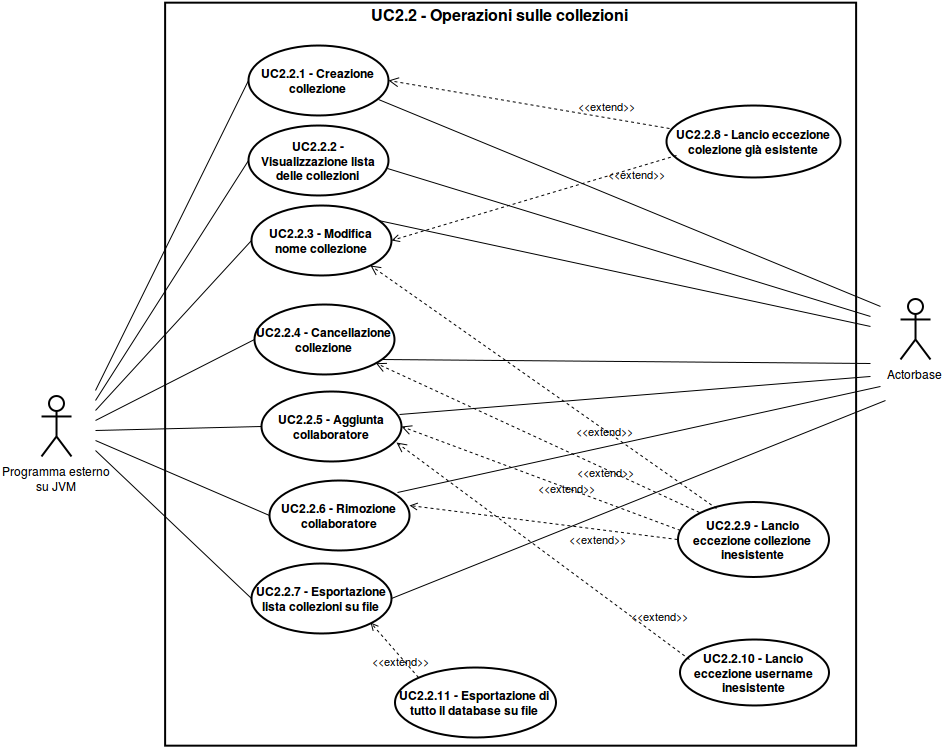

The diagram above was exported from draw.io. Its source (the exported page's mxGraphModel, read from the mxfile embedded in the PNG):
<mxGraphModel dx="3086" dy="1895" grid="1" gridSize="10" guides="1" tooltips="1" connect="1" arrows="1" fold="1" page="1" pageScale="1" pageWidth="826" pageHeight="1169" background="#ffffff" math="0">
  <root>
    <mxCell id="0" />
    <mxCell id="1" parent="0" />
    <mxCell id="2" value="&lt;span&gt;Programma esterno&lt;/span&gt;&lt;div&gt;su JVM&lt;/div&gt;" style="shape=umlActor;verticalLabelPosition=bottom;labelBackgroundColor=#ffffff;verticalAlign=top;html=1;shadow=0;glass=0;strokeWidth=2;fillColor=none;" vertex="1" parent="1">
      <mxGeometry x="-44" y="2195.970297029703" width="30" height="60" as="geometry" />
    </mxCell>
    <mxCell id="3" value="&lt;b&gt;UC&lt;/b&gt;&lt;b&gt;2.2&lt;/b&gt;&lt;b&gt;.2 - Visualizzazione lista delle collezioni&lt;/b&gt;" style="ellipse;whiteSpace=wrap;html=1;shadow=0;glass=0;strokeWidth=2;fillColor=none;" vertex="1" parent="1">
      <mxGeometry x="163" y="1924.970297029703" width="140" height="70" as="geometry" />
    </mxCell>
    <mxCell id="4" value="&lt;b&gt;UC&lt;/b&gt;&lt;b&gt;2.2&lt;/b&gt;&lt;b&gt;.3 - Modifica nome collezione&lt;/b&gt;" style="ellipse;whiteSpace=wrap;html=1;shadow=0;glass=0;strokeWidth=2;fillColor=none;" vertex="1" parent="1">
      <mxGeometry x="166" y="2004.970297029703" width="140" height="70" as="geometry" />
    </mxCell>
    <mxCell id="5" value="&lt;b&gt;UC&lt;/b&gt;&lt;b&gt;2.2&lt;/b&gt;&lt;b&gt;.4 - Cancellazione collezione&lt;/b&gt;" style="ellipse;whiteSpace=wrap;html=1;shadow=0;glass=0;strokeWidth=2;fillColor=none;" vertex="1" parent="1">
      <mxGeometry x="169" y="2103.970297029703" width="140" height="70" as="geometry" />
    </mxCell>
    <mxCell id="6" value="&lt;b&gt;UC&lt;/b&gt;&lt;b&gt;2.2&lt;/b&gt;&lt;b&gt;.5 - Aggiunta collaboratore&lt;/b&gt;" style="ellipse;whiteSpace=wrap;html=1;shadow=0;glass=0;strokeWidth=2;fillColor=none;" vertex="1" parent="1">
      <mxGeometry x="176" y="2190.970297029703" width="140" height="70" as="geometry" />
    </mxCell>
    <mxCell id="7" value="&lt;b&gt;UC&lt;/b&gt;&lt;b&gt;2.2&lt;/b&gt;&lt;b&gt;.6 - Rimozione collaboratore&lt;/b&gt;" style="ellipse;whiteSpace=wrap;html=1;shadow=0;glass=0;strokeWidth=2;fillColor=none;" vertex="1" parent="1">
      <mxGeometry x="184" y="2279.970297029703" width="140" height="70" as="geometry" />
    </mxCell>
    <mxCell id="8" value="&lt;b&gt;UC2.2.1 - Creazione collezione&lt;/b&gt;" style="ellipse;whiteSpace=wrap;html=1;shadow=0;glass=0;strokeWidth=2;fillColor=none;" vertex="1" parent="1">
      <mxGeometry x="163" y="1844.970297029703" width="140" height="70" as="geometry" />
    </mxCell>
    <mxCell id="9" value="" style="endArrow=none;html=1;entryX=0;entryY=0.5;" edge="1" target="8" parent="1">
      <mxGeometry x="245" y="1940.7128712871288" width="50" height="50" as="geometry">
        <mxPoint x="10" y="2190" as="sourcePoint" />
        <mxPoint x="295" y="2045.970297029703" as="targetPoint" />
      </mxGeometry>
    </mxCell>
    <mxCell id="10" value="" style="endArrow=none;html=1;entryX=0;entryY=0.5;" edge="1" target="3" parent="1">
      <mxGeometry x="255" y="2020.9108910891089" width="50" height="50" as="geometry">
        <mxPoint x="10" y="2200" as="sourcePoint" />
        <mxPoint x="315" y="2075.970297029703" as="targetPoint" />
        <Array as="points" />
      </mxGeometry>
    </mxCell>
    <mxCell id="11" value="" style="endArrow=none;html=1;entryX=0;entryY=0.5;" edge="1" target="4" parent="1">
      <mxGeometry x="255" y="2101.108910891089" width="50" height="50" as="geometry">
        <mxPoint x="10" y="2210" as="sourcePoint" />
        <mxPoint x="345" y="2095.970297029703" as="targetPoint" />
      </mxGeometry>
    </mxCell>
    <mxCell id="12" value="" style="endArrow=none;html=1;entryX=0;entryY=0.5;" edge="1" target="5" parent="1">
      <mxGeometry x="255" y="2125.970297029703" width="50" height="50" as="geometry">
        <mxPoint x="10" y="2220" as="sourcePoint" />
        <mxPoint x="345" y="2135.970297029703" as="targetPoint" />
      </mxGeometry>
    </mxCell>
    <mxCell id="13" value="" style="endArrow=none;html=1;entryX=0;entryY=0.5;" edge="1" target="6" parent="1">
      <mxGeometry x="255" y="2135.970297029703" width="50" height="50" as="geometry">
        <mxPoint x="10" y="2230" as="sourcePoint" />
        <mxPoint x="365" y="2215.970297029703" as="targetPoint" />
      </mxGeometry>
    </mxCell>
    <mxCell id="14" value="" style="endArrow=none;html=1;entryX=0;entryY=0.5;" edge="1" target="7" parent="1">
      <mxGeometry x="245" y="2145.970297029703" width="50" height="50" as="geometry">
        <mxPoint x="10" y="2240" as="sourcePoint" />
        <mxPoint x="345" y="2305.970297029703" as="targetPoint" />
      </mxGeometry>
    </mxCell>
    <mxCell id="15" value="&lt;font style=&quot;font-size: 16px&quot;&gt;UC2.2 - Operazioni sulle collezioni&lt;/font&gt;" style="text;html=1;strokeColor=none;fillColor=none;align=center;verticalAlign=middle;whiteSpace=wrap;overflow=hidden;fontStyle=1" vertex="1" parent="1">
      <mxGeometry x="278" y="1800.970297029703" width="270" height="25" as="geometry" />
    </mxCell>
    <mxCell id="16" value="&lt;b&gt;UC&lt;/b&gt;&lt;b&gt;2.2&lt;/b&gt;&lt;b&gt;.8 - Lancio eccezione colezione già esistente&lt;/b&gt;" style="ellipse;whiteSpace=wrap;html=1;shadow=0;glass=0;strokeWidth=2;fillColor=none;" vertex="1" parent="1">
      <mxGeometry x="581" y="1904.970297029703" width="174" height="72" as="geometry" />
    </mxCell>
    <mxCell id="17" value="&amp;lt;&amp;lt;extend&amp;gt;&amp;gt;" style="html=1;verticalAlign=bottom;endArrow=open;dashed=1;endSize=8;strokeWidth=1;exitX=0.02;exitY=0.315;entryX=1;entryY=0.5;exitPerimeter=0;labelBackgroundColor=none;" edge="1" source="16" target="8" parent="1">
      <mxGeometry as="geometry">
        <mxPoint x="600.9002297572392" y="1968.0258158671725" as="sourcePoint" />
        <mxPoint x="515" y="1941.970297029703" as="targetPoint" />
        <mxPoint x="78" y="10" as="offset" />
      </mxGeometry>
    </mxCell>
    <mxCell id="18" value="&lt;font style=&quot;font-size: 11px&quot;&gt;&amp;lt;&amp;lt;extend&amp;gt;&amp;gt;&lt;/font&gt;" style="html=1;verticalAlign=bottom;endArrow=open;dashed=1;endSize=8;strokeWidth=1;exitX=0;exitY=0;labelBackgroundColor=none;" edge="1" source="27" target="5" parent="1">
      <mxGeometry as="geometry">
        <mxPoint x="238.5359891397252" y="2323.7210310434793" as="sourcePoint" />
        <mxPoint x="515" y="2185.970297029703" as="targetPoint" />
        <mxPoint x="68" y="43" as="offset" />
      </mxGeometry>
    </mxCell>
    <mxCell id="19" value="Actorbase" style="shape=umlActor;verticalLabelPosition=bottom;labelBackgroundColor=#ffffff;verticalAlign=top;html=1;shadow=0;glass=0;strokeWidth=2;fillColor=none;" vertex="1" parent="1">
      <mxGeometry x="815" y="2098.970297029703" width="30" height="60" as="geometry" />
    </mxCell>
    <mxCell id="20" value="" style="endArrow=none;html=1;strokeWidth=1;exitX=0.916;exitY=0.174;exitPerimeter=0;" edge="1" source="7" parent="1">
      <mxGeometry x="506.0198019801978" y="2185.970297029703" width="50" height="50" as="geometry">
        <mxPoint x="725" y="2235.970297029703" as="sourcePoint" />
        <mxPoint x="795" y="2185.970297029703" as="targetPoint" />
      </mxGeometry>
    </mxCell>
    <mxCell id="21" value="" style="endArrow=none;html=1;strokeWidth=1;exitX=0.987;exitY=0.334;exitPerimeter=0;" edge="1" source="6" parent="1">
      <mxGeometry x="508.99009900990086" y="2175.970297029703" width="50" height="50" as="geometry">
        <mxPoint x="745" y="2185.970297029703" as="sourcePoint" />
        <mxPoint x="785" y="2175.970297029703" as="targetPoint" />
      </mxGeometry>
    </mxCell>
    <mxCell id="22" value="" style="endArrow=none;html=1;strokeWidth=1;exitX=0.93;exitY=0.775;exitPerimeter=0;" edge="1" source="8" parent="1">
      <mxGeometry x="494.13861386138615" y="1965.4653465346535" width="50" height="50" as="geometry">
        <mxPoint x="725" y="2095.970297029703" as="sourcePoint" />
        <mxPoint x="795" y="2105.970297029703" as="targetPoint" />
      </mxGeometry>
    </mxCell>
    <mxCell id="23" value="" style="endArrow=none;html=1;strokeWidth=1;exitX=0.99;exitY=0.612;exitPerimeter=0;" edge="1" source="3" parent="1">
      <mxGeometry x="513.9405940594061" y="2028.8316831683169" width="50" height="50" as="geometry">
        <mxPoint x="735" y="2155.970297029703" as="sourcePoint" />
        <mxPoint x="785" y="2115.970297029703" as="targetPoint" />
      </mxGeometry>
    </mxCell>
    <mxCell id="24" value="" style="endArrow=none;html=1;strokeWidth=1;exitX=0.904;exitY=0.219;exitPerimeter=0;" edge="1" source="4" parent="1">
      <mxGeometry x="505.02970297029697" y="2081.3069306930693" width="50" height="50" as="geometry">
        <mxPoint x="715" y="2165.970297029703" as="sourcePoint" />
        <mxPoint x="785" y="2125.970297029703" as="targetPoint" />
      </mxGeometry>
    </mxCell>
    <mxCell id="25" value="" style="endArrow=none;html=1;strokeWidth=1;exitX=0.904;exitY=0.785;exitPerimeter=0;" edge="1" source="5" parent="1">
      <mxGeometry x="505.02970297029697" y="2155.970297029703" width="50" height="50" as="geometry">
        <mxPoint x="725" y="2185.970297029703" as="sourcePoint" />
        <mxPoint x="785" y="2163" as="targetPoint" />
      </mxGeometry>
    </mxCell>
    <mxCell id="26" value="&lt;font style=&quot;font-size: 11px&quot;&gt;&amp;lt;&amp;lt;extend&amp;gt;&amp;gt;&lt;/font&gt;" style="html=1;verticalAlign=bottom;endArrow=open;dashed=1;endSize=8;strokeWidth=1;exitX=0.258;exitY=0.091;entryX=1;entryY=1;exitPerimeter=0;labelBackgroundColor=none;" edge="1" source="27" target="4" parent="1">
      <mxGeometry as="geometry">
        <mxPoint x="340.871287128713" y="2132.574257425743" as="sourcePoint" />
        <mxPoint x="525.3856373707558" y="2301.4124139959813" as="targetPoint" />
        <mxPoint x="61" y="52" as="offset" />
        <Array as="points" />
      </mxGeometry>
    </mxCell>
    <mxCell id="27" value="&lt;b&gt;&lt;font&gt;UC&lt;/font&gt;&lt;/b&gt;&lt;b&gt;2.2&lt;/b&gt;&lt;b&gt;&lt;font&gt;.9 - Lancio eccezione collezione inesistente&lt;/font&gt;&lt;/b&gt;" style="ellipse;whiteSpace=wrap;html=1;shadow=0;glass=0;strokeWidth=2;fillColor=none;" vertex="1" parent="1">
      <mxGeometry x="592" y="2301" width="151" height="75" as="geometry" />
    </mxCell>
    <mxCell id="28" value="&lt;b&gt;&lt;font&gt;UC&lt;/font&gt;&lt;/b&gt;&lt;b&gt;2.2&lt;/b&gt;&lt;b&gt;&lt;font&gt;.10 - Lancio eccezione username inesistente&lt;/font&gt;&lt;/b&gt;" style="ellipse;whiteSpace=wrap;html=1;shadow=0;glass=0;strokeWidth=2;fillColor=none;" vertex="1" parent="1">
      <mxGeometry x="594" y="2439" width="149" height="66" as="geometry" />
    </mxCell>
    <mxCell id="29" value="&lt;font style=&quot;font-size: 11px&quot;&gt;&amp;lt;&amp;lt;extend&amp;gt;&amp;gt;&lt;/font&gt;" style="html=1;verticalAlign=bottom;endArrow=open;dashed=1;endSize=8;strokeWidth=1;exitX=0.022;exitY=0.381;entryX=1;entryY=0.5;exitPerimeter=0;labelBackgroundColor=none;" edge="1" source="27" target="6" parent="1">
      <mxGeometry as="geometry">
        <mxPoint x="517" y="2374" as="sourcePoint" />
        <mxPoint x="500.3856373707831" y="2418.412413995963" as="targetPoint" />
        <mxPoint x="26" y="18" as="offset" />
      </mxGeometry>
    </mxCell>
    <mxCell id="30" value="&lt;font style=&quot;font-size: 11px&quot;&gt;&amp;lt;&amp;lt;extend&amp;gt;&amp;gt;&lt;/font&gt;" style="html=1;verticalAlign=bottom;endArrow=open;dashed=1;endSize=8;strokeWidth=1;exitX=0.069;exitY=0.308;entryX=0.967;entryY=0.734;entryPerimeter=0;exitPerimeter=0;labelBackgroundColor=none;" edge="1" source="28" target="6" parent="1">
      <mxGeometry as="geometry">
        <mxPoint x="559.1487603305786" y="2542" as="sourcePoint" />
        <mxPoint x="534" y="2539" as="targetPoint" />
        <mxPoint x="117" y="73" as="offset" />
      </mxGeometry>
    </mxCell>
    <mxCell id="31" value="&lt;b&gt;UC&lt;/b&gt;&lt;b&gt;2.2&lt;/b&gt;&lt;b&gt;.7 - Esportazione lista collezioni su file&lt;/b&gt;" style="ellipse;whiteSpace=wrap;html=1;shadow=0;glass=0;strokeWidth=2;fillColor=none;fontStyle=1" vertex="1" parent="1">
      <mxGeometry x="166" y="2362.5593220338983" width="140" height="70" as="geometry" />
    </mxCell>
    <mxCell id="32" value="&lt;b&gt;&lt;font&gt;UC&lt;/font&gt;&lt;/b&gt;&lt;b&gt;2.2&lt;/b&gt;&lt;b&gt;&lt;font&gt;.11 - Esportazione di tutto il database su file&lt;/font&gt;&lt;/b&gt;" style="ellipse;whiteSpace=wrap;html=1;shadow=0;glass=0;strokeWidth=2;fillColor=none;" vertex="1" parent="1">
      <mxGeometry x="309" y="2467" width="161" height="70" as="geometry" />
    </mxCell>
    <mxCell id="33" value="" style="endArrow=none;html=1;strokeWidth=1;entryX=0;entryY=0.5;" edge="1" target="31" parent="1">
      <mxGeometry x="10" y="2250" width="50" height="50" as="geometry">
        <mxPoint x="10" y="2250" as="sourcePoint" />
        <mxPoint x="360" y="2350" as="targetPoint" />
      </mxGeometry>
    </mxCell>
    <mxCell id="34" value="" style="endArrow=none;html=1;strokeWidth=1;exitX=1;exitY=0.5;" edge="1" source="31" parent="1">
      <mxGeometry x="306" y="2200" width="50" height="50" as="geometry">
        <mxPoint x="590" y="2400" as="sourcePoint" />
        <mxPoint x="800" y="2200" as="targetPoint" />
      </mxGeometry>
    </mxCell>
    <mxCell id="35" value="" style="html=1;shadow=0;glass=0;strokeWidth=2;fillColor=none;fontStyle=1" vertex="1" parent="1">
      <mxGeometry x="79.58823529411768" y="1802.1764705882351" width="691" height="743" as="geometry" />
    </mxCell>
    <mxCell id="36" style="edgeStyle=none;rounded=0;html=1;exitX=0.06;exitY=0.7;entryX=1;entryY=0.5;dashed=1;startArrow=none;startFill=0;endArrow=open;endFill=0;jettySize=auto;orthogonalLoop=1;exitPerimeter=0;labelBackgroundColor=none;" edge="1" source="16" target="4" parent="1">
      <mxGeometry x="306" y="1955" as="geometry" />
    </mxCell>
    <mxCell id="37" value="&lt;font style=&quot;font-size: 11px&quot;&gt;&amp;lt;&amp;lt;extend&amp;gt;&amp;gt;&lt;/font&gt;" style="text;html=1;resizable=0;points=[];;align=center;verticalAlign=middle;labelBackgroundColor=none;" vertex="1" connectable="0" parent="36">
      <mxGeometry x="-0.0127" y="1" relative="1" as="geometry">
        <mxPoint x="101" y="-25" as="offset" />
      </mxGeometry>
    </mxCell>
    <mxCell id="38" value="&lt;font style=&quot;font-size: 11px&quot;&gt;&amp;lt;&amp;lt;extend&amp;gt;&amp;gt;&lt;/font&gt;" style="text;html=1;resizable=0;points=[];;align=center;verticalAlign=middle;labelBackgroundColor=none;" vertex="1" connectable="0" parent="1">
      <mxGeometry x="551.4175042879738" y="1972.9716406409875" as="geometry">
        <mxPoint x="101" y="-25" as="offset" />
      </mxGeometry>
    </mxCell>
    <mxCell id="39" style="edgeStyle=none;rounded=0;html=1;exitX=0;exitY=0.5;entryX=1.002;entryY=0.355;entryPerimeter=0;dashed=1;startArrow=none;startFill=0;endArrow=open;endFill=0;jettySize=auto;orthogonalLoop=1;labelBackgroundColor=none;" edge="1" source="27" target="7" parent="1">
      <mxGeometry x="324" y="2305" as="geometry" />
    </mxCell>
    <mxCell id="40" value="&lt;font style=&quot;font-size: 11px&quot;&gt;&amp;lt;&amp;lt;extend&amp;gt;&amp;gt;&lt;/font&gt;" style="text;html=1;" vertex="1" parent="1">
      <mxGeometry x="482" y="2325" width="40" height="30" as="geometry" />
    </mxCell>
    <mxCell id="41" style="edgeStyle=none;rounded=0;html=1;exitX=0;exitY=0;entryX=1;entryY=1;dashed=1;startArrow=none;startFill=0;endArrow=open;endFill=0;jettySize=auto;orthogonalLoop=1;labelBackgroundColor=none;" edge="1" source="32" target="31" parent="1">
      <mxGeometry x="335.70588235294144" y="2402.8823529411766" as="geometry">
        <mxPoint x="603.9411764705883" y="2549.9411764705883" as="sourcePoint" />
        <mxPoint x="335.70588235294144" y="2402.8823529411766" as="targetPoint" />
      </mxGeometry>
    </mxCell>
    <mxCell id="42" value="&lt;font style=&quot;font-size: 11px&quot;&gt;&amp;lt;&amp;lt;extend&amp;gt;&amp;gt;&lt;/font&gt;" style="text;html=1;resizable=0;points=[];;align=center;verticalAlign=middle;labelBackgroundColor=none;" vertex="1" connectable="0" parent="41">
      <mxGeometry x="-0.2923" y="-3" relative="1" as="geometry">
        <mxPoint x="-3" y="4" as="offset" />
      </mxGeometry>
    </mxCell>
    <mxCell id="43" value="&lt;font style=&quot;font-size: 11px&quot;&gt;&amp;lt;&amp;lt;extend&amp;gt;&amp;gt;&lt;/font&gt;" style="text;html=1;resizable=0;points=[];;align=center;verticalAlign=middle;labelBackgroundColor=none;" vertex="1" connectable="0" parent="1">
      <mxGeometry x="315.1643835616437" y="2459.4383561643835" as="geometry">
        <mxPoint x="-3" y="4" as="offset" />
      </mxGeometry>
    </mxCell>
  </root>
</mxGraphModel>